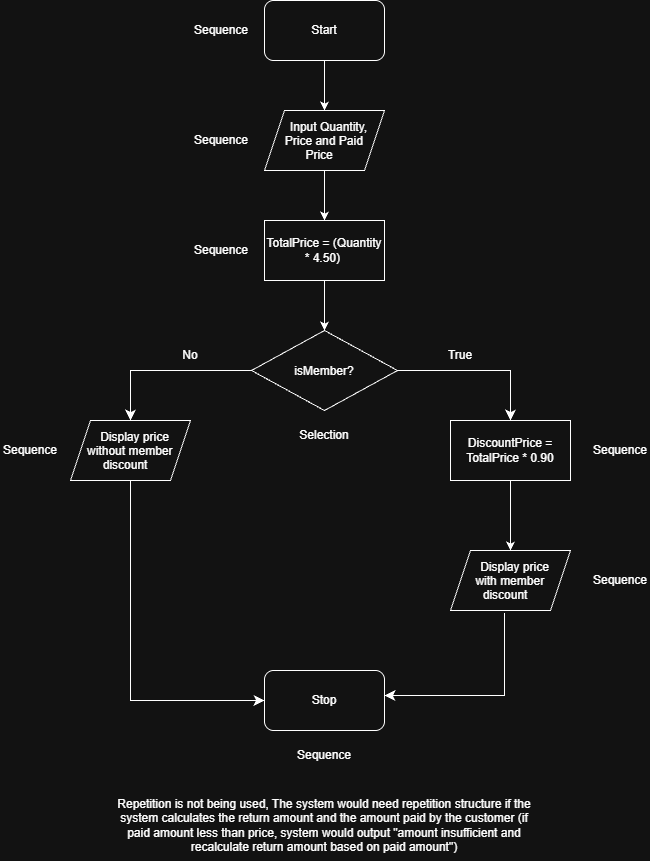

The diagram above was exported from draw.io. Its source (the exported page's mxGraphModel, read from the mxfile embedded in the PNG):
<mxGraphModel dx="1241" dy="751" grid="1" gridSize="10" guides="1" tooltips="1" connect="1" arrows="1" fold="1" page="1" pageScale="1" pageWidth="827" pageHeight="1169" math="0" shadow="0">
  <root>
    <mxCell id="0" />
    <mxCell id="1" parent="0" />
    <mxCell id="CFwPcG0ISV43u_8CeuRB-1" parent="1" style="rounded=1;whiteSpace=wrap;html=1;roundedPerimeter=1;" value="Start" vertex="1">
      <mxGeometry height="60" width="120" x="354" y="50" as="geometry" />
    </mxCell>
    <mxCell id="CFwPcG0ISV43u_8CeuRB-2" parent="1" style="shape=parallelogram;perimeter=parallelogramPerimeter;whiteSpace=wrap;html=1;shapeInside=1;fixedSize=1;" value="Input Quantity, Price and Paid Price" vertex="1">
      <mxGeometry height="60" width="120" x="354" y="160" as="geometry" />
    </mxCell>
    <mxCell id="CFwPcG0ISV43u_8CeuRB-3" parent="1" style="rounded=0;whiteSpace=wrap;html=1;" value="TotalPrice = (Quantity * 4.50)&amp;nbsp;" vertex="1">
      <mxGeometry height="60" width="120" x="354" y="270" as="geometry" />
    </mxCell>
    <mxCell id="CFwPcG0ISV43u_8CeuRB-4" parent="1" style="rhombus;whiteSpace=wrap;html=1;shapeInside=1;" value="isMember?" vertex="1">
      <mxGeometry height="80" width="146" x="341" y="380" as="geometry" />
    </mxCell>
    <mxCell id="CFwPcG0ISV43u_8CeuRB-5" parent="1" style="rounded=0;whiteSpace=wrap;html=1;" value="DiscountPrice = TotalPrice * 0.90" vertex="1">
      <mxGeometry height="60" width="120" x="540" y="470" as="geometry" />
    </mxCell>
    <mxCell id="CFwPcG0ISV43u_8CeuRB-6" parent="1" style="shape=parallelogram;perimeter=parallelogramPerimeter;whiteSpace=wrap;html=1;shapeInside=1;fixedSize=1;" value="Display price without member discount" vertex="1">
      <mxGeometry height="60" width="120" x="160" y="470" as="geometry" />
    </mxCell>
    <mxCell id="CFwPcG0ISV43u_8CeuRB-7" parent="1" style="shape=parallelogram;perimeter=parallelogramPerimeter;whiteSpace=wrap;html=1;shapeInside=1;fixedSize=1;" value="Display price with member discount" vertex="1">
      <mxGeometry height="60" width="120" x="540" y="600" as="geometry" />
    </mxCell>
    <mxCell id="CFwPcG0ISV43u_8CeuRB-10" edge="1" parent="1" source="CFwPcG0ISV43u_8CeuRB-4" style="edgeStyle=segmentEdgeStyle;endArrow=classic;html=1;curved=0;rounded=0;endSize=8;startSize=8;defaultLabelBackgroundColor=page;entryX=0.5;entryY=0;entryDx=0;entryDy=0;exitX=1;exitY=0.5;exitDx=0;exitDy=0;" target="CFwPcG0ISV43u_8CeuRB-5" value="">
      <mxGeometry height="50" relative="1" width="50" x="-0.5951" as="geometry">
        <mxPoint x="490" y="420" as="sourcePoint" />
        <mxPoint x="520" y="450" as="targetPoint" />
      </mxGeometry>
    </mxCell>
    <mxCell id="CFwPcG0ISV43u_8CeuRB-11" parent="1" style="text;html=1;whiteSpace=wrap;strokeColor=none;fillColor=none;align=center;verticalAlign=middle;rounded=0;" value="True" vertex="1">
      <mxGeometry height="30" width="60" x="520" y="390" as="geometry" />
    </mxCell>
    <mxCell id="CFwPcG0ISV43u_8CeuRB-12" edge="1" parent="1" source="CFwPcG0ISV43u_8CeuRB-4" style="edgeStyle=segmentEdgeStyle;endArrow=classic;html=1;curved=0;rounded=0;endSize=8;startSize=8;defaultLabelBackgroundColor=page;entryX=0.5;entryY=0;entryDx=0;entryDy=0;exitX=0;exitY=0.5;exitDx=0;exitDy=0;" target="CFwPcG0ISV43u_8CeuRB-6" value="">
      <mxGeometry height="50" relative="1" width="50" x="-0.0643" as="geometry">
        <mxPoint x="490" y="460" as="sourcePoint" />
        <mxPoint x="540" y="410" as="targetPoint" />
      </mxGeometry>
    </mxCell>
    <mxCell id="CFwPcG0ISV43u_8CeuRB-13" parent="1" style="text;html=1;whiteSpace=wrap;strokeColor=none;fillColor=none;align=center;verticalAlign=middle;rounded=0;" value="No" vertex="1">
      <mxGeometry height="30" width="60" x="250" y="390" as="geometry" />
    </mxCell>
    <mxCell id="CFwPcG0ISV43u_8CeuRB-14" edge="1" parent="1" source="CFwPcG0ISV43u_8CeuRB-3" style="endArrow=classic;html=1;rounded=0;defaultLabelBackgroundColor=page;exitX=0.5;exitY=1;exitDx=0;exitDy=0;entryX=0.5;entryY=0;entryDx=0;entryDy=0;" target="CFwPcG0ISV43u_8CeuRB-4" value="">
      <mxGeometry height="50" relative="1" width="50" as="geometry">
        <mxPoint x="390" y="460" as="sourcePoint" />
        <mxPoint x="440" y="410" as="targetPoint" />
      </mxGeometry>
    </mxCell>
    <mxCell id="CFwPcG0ISV43u_8CeuRB-15" edge="1" parent="1" source="CFwPcG0ISV43u_8CeuRB-1" style="endArrow=classic;html=1;rounded=0;defaultLabelBackgroundColor=page;exitX=0.5;exitY=1;exitDx=0;exitDy=0;entryX=0.5;entryY=0;entryDx=0;entryDy=0;" target="CFwPcG0ISV43u_8CeuRB-2" value="">
      <mxGeometry height="50" relative="1" width="50" as="geometry">
        <mxPoint x="450" y="210" as="sourcePoint" />
        <mxPoint x="500" y="160" as="targetPoint" />
      </mxGeometry>
    </mxCell>
    <mxCell id="CFwPcG0ISV43u_8CeuRB-16" edge="1" parent="1" source="CFwPcG0ISV43u_8CeuRB-2" style="endArrow=classic;html=1;rounded=0;defaultLabelBackgroundColor=page;exitX=0.5;exitY=1;exitDx=0;exitDy=0;entryX=0.5;entryY=0;entryDx=0;entryDy=0;" target="CFwPcG0ISV43u_8CeuRB-3" value="">
      <mxGeometry height="50" relative="1" width="50" as="geometry">
        <mxPoint x="450" y="210" as="sourcePoint" />
        <mxPoint x="500" y="160" as="targetPoint" />
      </mxGeometry>
    </mxCell>
    <mxCell id="CFwPcG0ISV43u_8CeuRB-17" edge="1" parent="1" source="CFwPcG0ISV43u_8CeuRB-5" style="endArrow=classic;html=1;rounded=0;defaultLabelBackgroundColor=page;exitX=0.5;exitY=1;exitDx=0;exitDy=0;entryX=0.5;entryY=0;entryDx=0;entryDy=0;" target="CFwPcG0ISV43u_8CeuRB-7" value="">
      <mxGeometry height="50" relative="1" width="50" as="geometry">
        <mxPoint x="480" y="600" as="sourcePoint" />
        <mxPoint x="530" y="550" as="targetPoint" />
      </mxGeometry>
    </mxCell>
    <mxCell id="CFwPcG0ISV43u_8CeuRB-18" parent="1" style="rounded=1;whiteSpace=wrap;html=1;roundedPerimeter=1;" value="Stop" vertex="1">
      <mxGeometry height="60" width="120" x="354" y="720" as="geometry" />
    </mxCell>
    <mxCell id="CFwPcG0ISV43u_8CeuRB-19" edge="1" parent="1" source="CFwPcG0ISV43u_8CeuRB-6" style="edgeStyle=segmentEdgeStyle;endArrow=classic;html=1;curved=0;rounded=0;endSize=8;startSize=8;defaultLabelBackgroundColor=page;exitX=0.5;exitY=1;exitDx=0;exitDy=0;entryX=0;entryY=0.5;entryDx=0;entryDy=0;" target="CFwPcG0ISV43u_8CeuRB-18" value="">
      <mxGeometry height="50" relative="1" width="50" as="geometry">
        <Array as="points">
          <mxPoint x="220" y="750" />
        </Array>
        <mxPoint x="440" y="580" as="sourcePoint" />
        <mxPoint x="490" y="530" as="targetPoint" />
      </mxGeometry>
    </mxCell>
    <mxCell id="CFwPcG0ISV43u_8CeuRB-20" edge="1" parent="1" source="CFwPcG0ISV43u_8CeuRB-7" style="edgeStyle=segmentEdgeStyle;endArrow=classic;html=1;curved=0;rounded=0;endSize=8;startSize=8;defaultLabelBackgroundColor=page;entryX=1.056;entryY=0.408;entryDx=0;entryDy=0;exitX=0.45;exitY=1.042;exitDx=0;exitDy=0;exitPerimeter=0;" target="CFwPcG0ISV43u_8CeuRB-18" value="">
      <mxGeometry height="50" relative="1" width="50" as="geometry">
        <Array as="points">
          <mxPoint x="594" y="745" />
        </Array>
        <mxPoint x="530" y="750" as="sourcePoint" />
        <mxPoint x="580" y="700" as="targetPoint" />
      </mxGeometry>
    </mxCell>
    <mxCell id="CFwPcG0ISV43u_8CeuRB-21" parent="1" style="text;html=1;whiteSpace=wrap;strokeColor=none;fillColor=none;align=center;verticalAlign=middle;rounded=0;" value="Sequence" vertex="1">
      <mxGeometry height="30" width="60" x="281" y="65" as="geometry" />
    </mxCell>
    <mxCell id="CFwPcG0ISV43u_8CeuRB-23" parent="1" style="text;html=1;whiteSpace=wrap;strokeColor=none;fillColor=none;align=center;verticalAlign=middle;rounded=0;" value="Sequence" vertex="1">
      <mxGeometry height="30" width="60" x="281" y="175" as="geometry" />
    </mxCell>
    <mxCell id="CFwPcG0ISV43u_8CeuRB-24" parent="1" style="text;html=1;whiteSpace=wrap;strokeColor=none;fillColor=none;align=center;verticalAlign=middle;rounded=0;" value="Sequence" vertex="1">
      <mxGeometry height="30" width="60" x="281" y="285" as="geometry" />
    </mxCell>
    <mxCell id="CFwPcG0ISV43u_8CeuRB-25" parent="1" style="text;html=1;whiteSpace=wrap;strokeColor=none;fillColor=none;align=center;verticalAlign=middle;rounded=0;" value="Sequence" vertex="1">
      <mxGeometry height="30" width="60" x="90" y="485" as="geometry" />
    </mxCell>
    <mxCell id="CFwPcG0ISV43u_8CeuRB-26" parent="1" style="text;html=1;whiteSpace=wrap;strokeColor=none;fillColor=none;align=center;verticalAlign=middle;rounded=0;" value="Sequence" vertex="1">
      <mxGeometry height="30" width="60" x="680" y="485" as="geometry" />
    </mxCell>
    <mxCell id="CFwPcG0ISV43u_8CeuRB-27" parent="1" style="text;html=1;whiteSpace=wrap;strokeColor=none;fillColor=none;align=center;verticalAlign=middle;rounded=0;" value="Sequence" vertex="1">
      <mxGeometry height="30" width="60" x="680" y="615" as="geometry" />
    </mxCell>
    <mxCell id="CFwPcG0ISV43u_8CeuRB-28" parent="1" style="text;html=1;whiteSpace=wrap;strokeColor=none;fillColor=none;align=center;verticalAlign=middle;rounded=0;" value="Sequence" vertex="1">
      <mxGeometry height="30" width="60" x="384" y="790" as="geometry" />
    </mxCell>
    <mxCell id="CFwPcG0ISV43u_8CeuRB-29" parent="1" style="text;html=1;whiteSpace=wrap;strokeColor=none;fillColor=none;align=center;verticalAlign=middle;rounded=0;" value="Selection" vertex="1">
      <mxGeometry height="30" width="60" x="384" y="470" as="geometry" />
    </mxCell>
    <mxCell id="CFwPcG0ISV43u_8CeuRB-30" parent="1" style="text;html=1;whiteSpace=wrap;strokeColor=none;fillColor=none;align=center;verticalAlign=middle;rounded=0;" value="Repetition is not being used, The system would need repetition structure if the system calculates the return amount and the amount paid by the customer (if paid amount less than price, system would output &quot;amount insufficient and recalculate return amount based on paid amount&quot;)" vertex="1">
      <mxGeometry height="70" width="430" x="199" y="840" as="geometry" />
    </mxCell>
  </root>
</mxGraphModel>